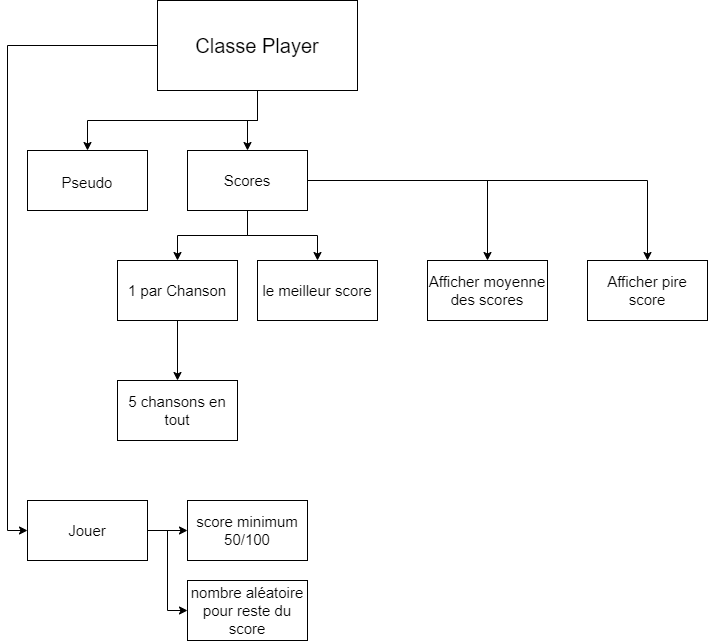

The diagram above was exported from draw.io. Its source (the exported page's mxGraphModel, read from the mxfile embedded in the PNG):
<mxGraphModel dx="780" dy="784" grid="1" gridSize="10" guides="1" tooltips="1" connect="1" arrows="1" fold="1" page="1" pageScale="1" pageWidth="827" pageHeight="1169" math="0" shadow="0">
  <root>
    <mxCell id="0" />
    <mxCell id="1" parent="0" />
    <mxCell id="DwwEPCEuEs8pthZFhIBV-4" style="edgeStyle=orthogonalEdgeStyle;rounded=0;orthogonalLoop=1;jettySize=auto;html=1;exitX=0.5;exitY=1;exitDx=0;exitDy=0;entryX=0.5;entryY=0;entryDx=0;entryDy=0;fontSize=15;" edge="1" parent="1" source="DwwEPCEuEs8pthZFhIBV-1" target="DwwEPCEuEs8pthZFhIBV-2">
      <mxGeometry relative="1" as="geometry" />
    </mxCell>
    <mxCell id="DwwEPCEuEs8pthZFhIBV-5" style="edgeStyle=orthogonalEdgeStyle;rounded=0;orthogonalLoop=1;jettySize=auto;html=1;exitX=0.5;exitY=1;exitDx=0;exitDy=0;entryX=0.5;entryY=0;entryDx=0;entryDy=0;fontSize=15;" edge="1" parent="1" source="DwwEPCEuEs8pthZFhIBV-1" target="DwwEPCEuEs8pthZFhIBV-3">
      <mxGeometry relative="1" as="geometry" />
    </mxCell>
    <mxCell id="DwwEPCEuEs8pthZFhIBV-17" style="edgeStyle=orthogonalEdgeStyle;rounded=0;orthogonalLoop=1;jettySize=auto;html=1;entryX=0;entryY=0.5;entryDx=0;entryDy=0;fontSize=15;" edge="1" parent="1" source="DwwEPCEuEs8pthZFhIBV-1" target="DwwEPCEuEs8pthZFhIBV-16">
      <mxGeometry relative="1" as="geometry" />
    </mxCell>
    <mxCell id="DwwEPCEuEs8pthZFhIBV-1" value="&lt;font style=&quot;font-size: 20px&quot;&gt;Classe Player&lt;/font&gt;" style="rounded=0;whiteSpace=wrap;html=1;" vertex="1" parent="1">
      <mxGeometry x="210" y="100" width="200" height="90" as="geometry" />
    </mxCell>
    <mxCell id="DwwEPCEuEs8pthZFhIBV-2" value="&lt;font style=&quot;font-size: 15px&quot;&gt;Pseudo&lt;/font&gt;" style="rounded=0;whiteSpace=wrap;html=1;fontSize=20;" vertex="1" parent="1">
      <mxGeometry x="80" y="250" width="120" height="60" as="geometry" />
    </mxCell>
    <mxCell id="DwwEPCEuEs8pthZFhIBV-8" style="edgeStyle=orthogonalEdgeStyle;rounded=0;orthogonalLoop=1;jettySize=auto;html=1;exitX=0.5;exitY=1;exitDx=0;exitDy=0;entryX=0.5;entryY=0;entryDx=0;entryDy=0;fontSize=15;" edge="1" parent="1" source="DwwEPCEuEs8pthZFhIBV-3" target="DwwEPCEuEs8pthZFhIBV-6">
      <mxGeometry relative="1" as="geometry" />
    </mxCell>
    <mxCell id="DwwEPCEuEs8pthZFhIBV-9" style="edgeStyle=orthogonalEdgeStyle;rounded=0;orthogonalLoop=1;jettySize=auto;html=1;exitX=0.5;exitY=1;exitDx=0;exitDy=0;entryX=0.5;entryY=0;entryDx=0;entryDy=0;fontSize=15;" edge="1" parent="1" source="DwwEPCEuEs8pthZFhIBV-3" target="DwwEPCEuEs8pthZFhIBV-7">
      <mxGeometry relative="1" as="geometry" />
    </mxCell>
    <mxCell id="DwwEPCEuEs8pthZFhIBV-11" style="edgeStyle=orthogonalEdgeStyle;rounded=0;orthogonalLoop=1;jettySize=auto;html=1;exitX=1;exitY=0.5;exitDx=0;exitDy=0;entryX=0.5;entryY=0;entryDx=0;entryDy=0;fontSize=15;" edge="1" parent="1" source="DwwEPCEuEs8pthZFhIBV-3" target="DwwEPCEuEs8pthZFhIBV-10">
      <mxGeometry relative="1" as="geometry" />
    </mxCell>
    <mxCell id="DwwEPCEuEs8pthZFhIBV-13" style="edgeStyle=orthogonalEdgeStyle;rounded=0;orthogonalLoop=1;jettySize=auto;html=1;exitX=1;exitY=0.5;exitDx=0;exitDy=0;entryX=0.5;entryY=0;entryDx=0;entryDy=0;fontSize=15;" edge="1" parent="1" source="DwwEPCEuEs8pthZFhIBV-3" target="DwwEPCEuEs8pthZFhIBV-12">
      <mxGeometry relative="1" as="geometry" />
    </mxCell>
    <mxCell id="DwwEPCEuEs8pthZFhIBV-3" value="Scores" style="rounded=0;whiteSpace=wrap;html=1;fontSize=15;" vertex="1" parent="1">
      <mxGeometry x="240" y="250" width="120" height="60" as="geometry" />
    </mxCell>
    <mxCell id="DwwEPCEuEs8pthZFhIBV-15" style="edgeStyle=orthogonalEdgeStyle;rounded=0;orthogonalLoop=1;jettySize=auto;html=1;entryX=0.5;entryY=0;entryDx=0;entryDy=0;fontSize=15;" edge="1" parent="1" source="DwwEPCEuEs8pthZFhIBV-6" target="DwwEPCEuEs8pthZFhIBV-14">
      <mxGeometry relative="1" as="geometry" />
    </mxCell>
    <mxCell id="DwwEPCEuEs8pthZFhIBV-6" value="1 par Chanson" style="rounded=0;whiteSpace=wrap;html=1;fontSize=15;" vertex="1" parent="1">
      <mxGeometry x="170" y="360" width="120" height="60" as="geometry" />
    </mxCell>
    <mxCell id="DwwEPCEuEs8pthZFhIBV-7" value="le meilleur score" style="rounded=0;whiteSpace=wrap;html=1;fontSize=15;" vertex="1" parent="1">
      <mxGeometry x="310" y="360" width="120" height="60" as="geometry" />
    </mxCell>
    <mxCell id="DwwEPCEuEs8pthZFhIBV-10" value="Afficher moyenne des scores" style="rounded=0;whiteSpace=wrap;html=1;fontSize=15;" vertex="1" parent="1">
      <mxGeometry x="480" y="360" width="120" height="60" as="geometry" />
    </mxCell>
    <mxCell id="DwwEPCEuEs8pthZFhIBV-12" value="Afficher pire score" style="rounded=0;whiteSpace=wrap;html=1;fontSize=15;" vertex="1" parent="1">
      <mxGeometry x="640" y="360" width="120" height="60" as="geometry" />
    </mxCell>
    <mxCell id="DwwEPCEuEs8pthZFhIBV-14" value="5 chansons en tout" style="rounded=0;whiteSpace=wrap;html=1;fontSize=15;" vertex="1" parent="1">
      <mxGeometry x="170" y="480" width="120" height="60" as="geometry" />
    </mxCell>
    <mxCell id="DwwEPCEuEs8pthZFhIBV-19" style="edgeStyle=orthogonalEdgeStyle;rounded=0;orthogonalLoop=1;jettySize=auto;html=1;entryX=0;entryY=0.5;entryDx=0;entryDy=0;fontSize=15;" edge="1" parent="1" source="DwwEPCEuEs8pthZFhIBV-16" target="DwwEPCEuEs8pthZFhIBV-18">
      <mxGeometry relative="1" as="geometry" />
    </mxCell>
    <mxCell id="DwwEPCEuEs8pthZFhIBV-21" style="edgeStyle=orthogonalEdgeStyle;rounded=0;orthogonalLoop=1;jettySize=auto;html=1;entryX=0;entryY=0.5;entryDx=0;entryDy=0;fontSize=15;" edge="1" parent="1" source="DwwEPCEuEs8pthZFhIBV-16" target="DwwEPCEuEs8pthZFhIBV-20">
      <mxGeometry relative="1" as="geometry" />
    </mxCell>
    <mxCell id="DwwEPCEuEs8pthZFhIBV-16" value="Jouer" style="rounded=0;whiteSpace=wrap;html=1;fontSize=15;" vertex="1" parent="1">
      <mxGeometry x="80" y="600" width="120" height="60" as="geometry" />
    </mxCell>
    <mxCell id="DwwEPCEuEs8pthZFhIBV-18" value="score minimum&lt;br&gt;50/100" style="rounded=0;whiteSpace=wrap;html=1;fontSize=15;" vertex="1" parent="1">
      <mxGeometry x="240" y="600" width="120" height="60" as="geometry" />
    </mxCell>
    <mxCell id="DwwEPCEuEs8pthZFhIBV-20" value="nombre aléatoire pour reste du score" style="rounded=0;whiteSpace=wrap;html=1;fontSize=15;" vertex="1" parent="1">
      <mxGeometry x="240" y="680" width="120" height="60" as="geometry" />
    </mxCell>
  </root>
</mxGraphModel>